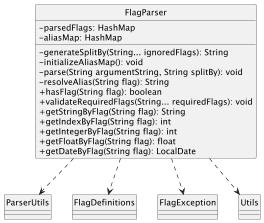

The diagram above was rendered by PlantUML. Its source (embedded in the PNG):
@startuml
skinparam classAttributeIconSize 0
hide circle

class FlagParser {
  - parsedFlags: HashMap
  - aliasMap: HashMap

  - generateSplitBy(String... ignoredFlags): String
  - initializeAliasMap(): void
  - parse(String argumentString, String splitBy): void
  - resolveAlias(String flag): String
  + hasFlag(String flag): boolean
  + validateRequiredFlags(String... requiredFlags): void
  + getStringByFlag(String flag): String
  + getIndexByFlag(String flag): int
  + getIntegerByFlag(String flag): int
  + getFloatByFlag(String flag): float
  + getDateByFlag(String flag): LocalDate
}

FlagParser ..> ParserUtils
FlagParser ..> FlagDefinitions
FlagParser ..> FlagException
FlagParser ..> Utils

@enduml